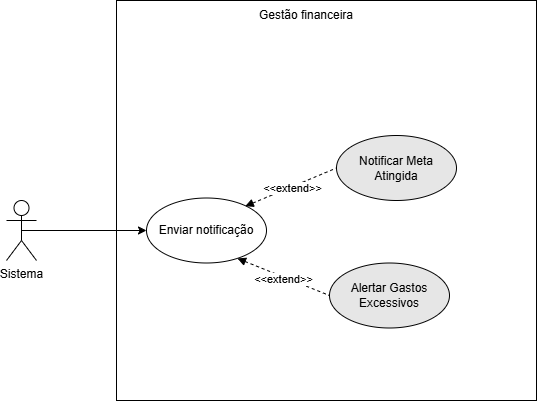

The diagram above was exported from draw.io. Its source (the exported page's mxGraphModel, read from the mxfile embedded in the PNG):
<mxGraphModel dx="791" dy="450" grid="1" gridSize="10" guides="1" tooltips="1" connect="1" arrows="1" fold="1" page="1" pageScale="1" pageWidth="827" pageHeight="1169" math="0" shadow="0">
  <root>
    <mxCell id="0" />
    <mxCell id="1" parent="0" />
    <mxCell id="zgku6y-JTN0M__tXxkG3-1" value="" style="rounded=0;whiteSpace=wrap;html=1;" parent="1" vertex="1">
      <mxGeometry x="530" y="490" width="420" height="400" as="geometry" />
    </mxCell>
    <mxCell id="zgku6y-JTN0M__tXxkG3-2" style="edgeStyle=orthogonalEdgeStyle;rounded=0;orthogonalLoop=1;jettySize=auto;html=1;exitX=0.5;exitY=0.5;exitDx=0;exitDy=0;exitPerimeter=0;entryX=0;entryY=0.5;entryDx=0;entryDy=0;" parent="1" source="zgku6y-JTN0M__tXxkG3-3" target="zgku6y-JTN0M__tXxkG3-5" edge="1">
      <mxGeometry relative="1" as="geometry" />
    </mxCell>
    <mxCell id="zgku6y-JTN0M__tXxkG3-3" value="Sistema" style="shape=umlActor;verticalLabelPosition=bottom;verticalAlign=top;html=1;" parent="1" vertex="1">
      <mxGeometry x="420" y="690" width="30" height="60" as="geometry" />
    </mxCell>
    <mxCell id="zgku6y-JTN0M__tXxkG3-4" value="Gestão financeira" style="text;html=1;align=center;verticalAlign=middle;whiteSpace=wrap;rounded=0;" parent="1" vertex="1">
      <mxGeometry x="665" y="490" width="110" height="30" as="geometry" />
    </mxCell>
    <mxCell id="zgku6y-JTN0M__tXxkG3-5" value="Enviar notificação" style="ellipse;whiteSpace=wrap;html=1;" parent="1" vertex="1">
      <mxGeometry x="560" y="687.5" width="120" height="65" as="geometry" />
    </mxCell>
    <mxCell id="zgku6y-JTN0M__tXxkG3-6" value="Notificar Meta Atingida" style="ellipse;whiteSpace=wrap;html=1;fillColor=#E6E6E6;" parent="1" vertex="1">
      <mxGeometry x="750" y="625" width="120" height="65" as="geometry" />
    </mxCell>
    <mxCell id="zgku6y-JTN0M__tXxkG3-7" value="" style="endArrow=none;dashed=1;html=1;rounded=0;exitX=0.823;exitY=0.127;exitDx=0;exitDy=0;entryX=0;entryY=0.5;entryDx=0;entryDy=0;exitPerimeter=0;startArrow=block;startFill=1;" parent="1" source="zgku6y-JTN0M__tXxkG3-5" target="zgku6y-JTN0M__tXxkG3-6" edge="1">
      <mxGeometry width="50" height="50" relative="1" as="geometry">
        <mxPoint x="710" y="680" as="sourcePoint" />
        <mxPoint x="810" y="683" as="targetPoint" />
      </mxGeometry>
    </mxCell>
    <mxCell id="zgku6y-JTN0M__tXxkG3-8" value="&amp;lt;&amp;lt;extend&amp;gt;&amp;gt;" style="edgeLabel;html=1;align=center;verticalAlign=middle;resizable=0;points=[];" parent="zgku6y-JTN0M__tXxkG3-7" connectable="0" vertex="1">
      <mxGeometry x="0.0109" y="-2" relative="1" as="geometry">
        <mxPoint as="offset" />
      </mxGeometry>
    </mxCell>
    <mxCell id="zgku6y-JTN0M__tXxkG3-9" value="Alertar Gastos Excessivos" style="ellipse;whiteSpace=wrap;html=1;fillColor=#E6E6E6;" parent="1" vertex="1">
      <mxGeometry x="743" y="752.5" width="120" height="65" as="geometry" />
    </mxCell>
    <mxCell id="zgku6y-JTN0M__tXxkG3-10" value="" style="endArrow=none;dashed=1;html=1;rounded=0;exitX=0.758;exitY=0.93;exitDx=0;exitDy=0;entryX=0;entryY=0.5;entryDx=0;entryDy=0;exitPerimeter=0;startArrow=block;startFill=1;" parent="1" source="zgku6y-JTN0M__tXxkG3-5" target="zgku6y-JTN0M__tXxkG3-9" edge="1">
      <mxGeometry width="50" height="50" relative="1" as="geometry">
        <mxPoint x="634" y="850" as="sourcePoint" />
        <mxPoint x="780" y="884" as="targetPoint" />
      </mxGeometry>
    </mxCell>
    <mxCell id="zgku6y-JTN0M__tXxkG3-11" value="&amp;lt;&amp;lt;extend&amp;gt;&amp;gt;" style="edgeLabel;html=1;align=center;verticalAlign=middle;resizable=0;points=[];" parent="zgku6y-JTN0M__tXxkG3-10" connectable="0" vertex="1">
      <mxGeometry x="0.0109" y="-2" relative="1" as="geometry">
        <mxPoint as="offset" />
      </mxGeometry>
    </mxCell>
  </root>
</mxGraphModel>